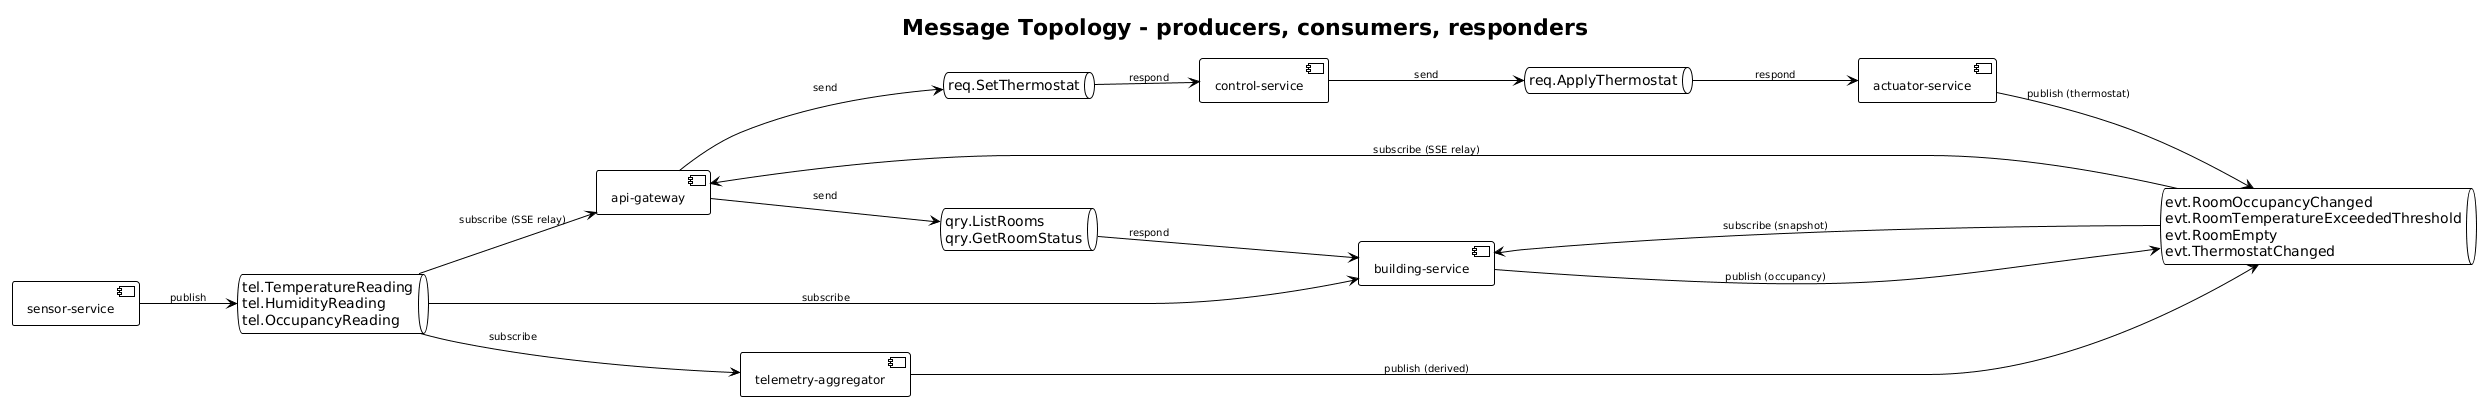

The diagram above was rendered by PlantUML. Its source (embedded in the PNG):
@startuml
!theme plain
skinparam componentFontSize 12
skinparam ArrowFontSize 10
left to right direction

title Message Topology - producers, consumers, responders

component "api-gateway" as GW
component "sensor-service" as SENSOR
component "telemetry-aggregator" as AGG
component "building-service" as BLD
component "control-service" as CTRL
component "actuator-service" as ACT

queue "tel.TemperatureReading\ntel.HumidityReading\ntel.OccupancyReading" as TEL
queue "evt.RoomOccupancyChanged\nevt.RoomTemperatureExceededThreshold\nevt.RoomEmpty\nevt.ThermostatChanged" as EVT
queue "qry.ListRooms\nqry.GetRoomStatus" as QRY
queue "req.SetThermostat" as REQ_SET
queue "req.ApplyThermostat" as REQ_APP

SENSOR --> TEL : publish
TEL --> AGG : subscribe
TEL --> BLD : subscribe
TEL --> GW : subscribe (SSE relay)

AGG --> EVT : publish (derived)
BLD --> EVT : publish (occupancy)
ACT --> EVT : publish (thermostat)
EVT --> GW : subscribe (SSE relay)
EVT --> BLD : subscribe (snapshot)

GW --> QRY : send
QRY --> BLD : respond

GW --> REQ_SET : send
REQ_SET --> CTRL : respond
CTRL --> REQ_APP : send
REQ_APP --> ACT : respond
@enduml